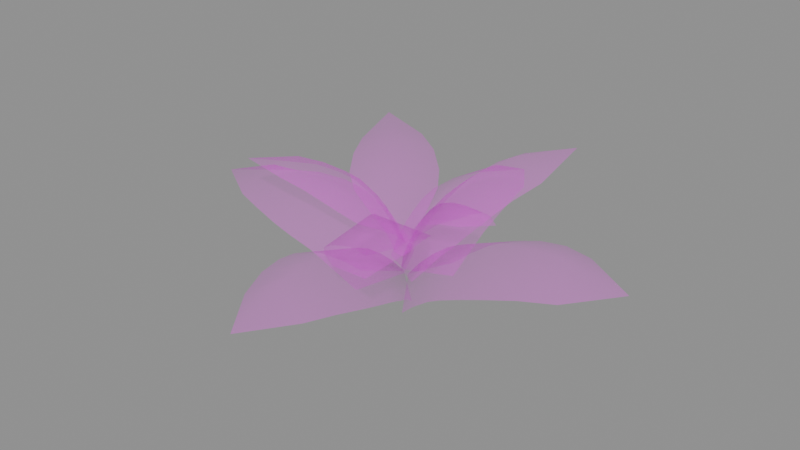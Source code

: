 # Source: fern_1.blend  (saved by Blender 5.1.30; exported with 4.5.12 LTS)
import bpy
from mathutils import Matrix  # noqa: F401  (used for matrix-valued properties, if any)

bpy.ops.wm.read_factory_settings(use_empty=True)
scene = bpy.context.scene
scene.name = 'Scene'

# ---- images (referenced by path relative to the original .blend; pixels are not part of the script)
import os
ASSET_DIR = os.environ.get("B2B_ASSET_DIR", "")  # directory of the original .blend (textures are referenced by path, not embedded)
HERE = os.path.dirname(os.path.abspath(__file__))  # packed textures are extracted next to this script under _unpacked/

def load_image(name, relpath, width, height, colorspace="sRGB"):
    """Load a texture the original file referenced (path relative to the .blend, or extracted next to this script)."""
    p = next((c for c in (os.path.join(HERE, relpath), os.path.join(ASSET_DIR, relpath)) if relpath and os.path.exists(c)), "")
    if p:
        img = bpy.data.images.load(p, check_existing=True)
        img.name = name
    else:  # same state as the original file: an image datablock whose file is absent (Cycles renders it pink)
        img = bpy.data.images.new(name, width, height)
        img.source = "FILE"
        img.filepath = "//" + (relpath or name)
    img.colorspace_settings.name = colorspace
    return img
img_leaves_png = load_image('Leaves.png', 'Leaves.png', 1024, 1024, 'sRGB')
img_leaves_png_001 = load_image('Leaves.png.001', 'Leaves.png', 1024, 1024, 'Non-Color')

# ---- materials (node trees are filled in below, after node groups)
mat_leaves = bpy.data.materials.new('Leaves')
mat_leaves.use_transparency_overlap = False
mat_leaves.show_transparent_back = False
mat_leaves.roughness = 1.0

# ---- material node trees
mat_leaves.use_nodes = True; mat_leaves.node_tree.nodes.clear()
_N = mat_leaves.node_tree.nodes; _L = mat_leaves.node_tree.links
n0 = _N.new('ShaderNodeBsdfPrincipled'); n0.name = 'Principled BSDF'; n0.location = (-200, 100)
n0.inputs[2].default_value = 1.0
n1 = _N.new('ShaderNodeOutputMaterial'); n1.name = 'Material Output'; n1.location = (200, 100)
n2 = _N.new('ShaderNodeNormalMap'); n2.name = 'Normal Map'; n2.location = (-600, -600)
n2.label = 'Normal/Map'
n2.inputs[0].default_value = 0.0
n3 = _N.new('ShaderNodeTexImage'); n3.name = 'Image Texture'; n3.location = (-600, 300)
n3.image = img_leaves_png
n4 = _N.new('ShaderNodeTexImage'); n4.name = 'Image Texture.001'; n4.location = (-600, -300)
n4.image = img_leaves_png_001
_L.new(n0.outputs[0], n1.inputs[0])
_L.new(n2.outputs[0], n0.inputs[5])
_L.new(n3.outputs[0], n0.inputs[0])
_L.new(n4.outputs[0], n0.inputs[4])
n1.is_active_output = True

# ---- meshes
me_plane_001 = bpy.data.meshes.new('Plane.001')
me_plane_001.from_pydata([(-2.625, -1.344, 2.087), (-0.1211, 0.1623, 0.7241), (-0.2892, 0.2776, 0.5346), (-1.771, -1.33, 1.919), (-1.831, -0.7999, 2.166), (-2.249, -0.6045, 1.871), (-0.04654, 0.1874, 0.5324), (-0.08064, 0.06574, 0.6768), (-0.8539, -0.1904, 1.777), (-1.38, 0.2403, 1.451), (-0.7287, -0.9637, 1.423), (-0.967, -1.088, 1.588), (-1.337, -1.224, 1.782), (-1.446, -0.5512, 2.073), (-1.093, -0.3313, 1.917), (-1.92, -0.2262, 1.774), (-1.62, 0.05981, 1.611), (-1.038, 0.3594, 1.186), (-0.5568, -0.03698, 1.477), (-0.449, -0.7182, 1.162), (-0.3858, 0.04519, 1.24), (-0.2071, 0.1267, 0.9051), (-0.7931, 0.3788, 0.9924), (-0.4556, 0.3116, 0.7309), (-0.17, -0.07116, 0.7967), (-0.3126, -0.432, 1.006), (0.02557, 4.091, 0.7418), (-0.004404, 0.375, 0.3443), (0.8492, 0.5264, -0.01967), (-0.6152, 3.215, 0.7831), (0.01894, 3.041, 1.202), (0.6174, 3.2, 0.8187), (-0.007542, 0.1141, -0.005213), (-0.7447, 0.582, -0.1534), (0.007565, 1.578, 1.178), (0.9719, 1.723, 0.8182), (-0.9469, 1.825, 0.5922), (-0.929, 2.182, 0.6975), (-0.819, 2.689, 0.7765), (0.01491, 2.489, 1.274), (0.0107, 1.952, 1.255), (0.8096, 2.62, 0.9088), (0.9255, 2.105, 0.8954), (0.9608, 1.337, 0.6408), (0.003852, 1.185, 0.9974), (-0.9085, 1.428, 0.4213), (0.001764, 0.9639, 0.8619), (-0.001445, 0.6466, 0.6128), (0.9546, 1.122, 0.5089), (0.9161, 0.8085, 0.2622), (-0.8268, 0.8757, 0.07186), (-0.8868, 1.203, 0.291), (4.626, 0.3468, 1.063), (0.4727, -0.02754, 0.3693), (0.7167, -0.8342, -0.2475), (3.56, 0.9061, 1.156), (3.434, 0.09706, 1.44), (3.736, -0.4295, 0.9039), (0.1588, 0.02698, -0.0005705), (0.5733, 0.9196, 0.01099), (1.848, -0.08361, 1.28), (2.146, -1.011, 0.6593), (1.99, 1.121, 0.8883), (2.385, 1.124, 1.017), (2.952, 1.055, 1.136), (2.823, 0.008746, 1.454), (2.246, -0.05512, 1.376), (3.122, -0.7372, 0.889), (2.571, -0.9284, 0.7815), (1.691, -1.008, 0.472), (1.415, -0.08818, 1.1), (1.54, 1.068, 0.7033), (1.162, -0.08239, 0.9637), (0.7923, -0.06034, 0.6752), (1.432, -0.9975, 0.3354), (1.057, -0.9376, 0.05874), (0.9037, 0.9919, 0.292), (1.278, 1.047, 0.5645), (0.08939, -4.396, 0.7918), (0.016, -0.266, 0.3571), (-0.6851, -0.3899, -0.05422), (0.757, -3.416, 0.7883), (0.06581, -3.231, 1.25), (-0.5878, -3.442, 0.8491), (0.02203, 0.05656, 0.002165), (0.6242, -0.4354, -0.2063), (0.02953, -1.655, 1.192), (-1.024, -1.82, 0.8034), (1.071, -1.888, 0.5366), (1.06, -2.282, 0.645), (0.9599, -2.835, 0.7552), (0.05115, -2.626, 1.304), (0.03526, -2.052, 1.264), (-0.8172, -2.813, 0.9265), (-0.9635, -2.25, 0.8867), (-1.014, -1.365, 0.6393), (0.03143, -1.223, 1.037), (1.027, -1.433, 0.3874), (0.03223, -0.9682, 0.9136), (0.02211, -0.5926, 0.6457), (-0.9858, -1.106, 0.5155), (-0.8218, -0.7296, 0.2503), (0.7741, -0.7812, 0.03406), (0.9757, -1.168, 0.2688), (-4.42, -0.2322, 0.9499), (-0.2383, -0.005416, 0.3713), (-0.4177, 0.9238, -0.07031), (-3.394, -0.8692, 0.9339), (-3.222, -0.1445, 1.377), (-3.478, 0.4985, 0.9571), (0.07861, -0.005028, -6.274e-05), (-0.3929, -0.8516, -0.1724), (-1.624, -0.0423, 1.266), (-1.85, 1.009, 0.845), (-1.836, -1.131, 0.6374), (-2.234, -1.133, 0.7602), (-2.797, -1.052, 0.8873), (-2.607, -0.1022, 1.412), (-2.025, -0.06282, 1.352), (-2.846, 0.761, 1.009), (-2.281, 0.9324, 0.9454), (-1.392, 1.013, 0.6636), (-1.189, -0.03059, 1.094), (-1.38, -1.072, 0.4696), (-0.9343, -0.02563, 0.9604), (-0.561, -0.01372, 0.6756), (-1.132, 1.014, 0.5294), (-0.7562, 0.9858, 0.2485), (-0.7327, -0.9569, 0.0862), (-1.115, -1.04, 0.3396), (2.295, 2.31, 2.441), (0.1059, -0.0631, 0.4043), (0.6297, -0.4441, 0.1998), (1.27, 2.139, 2.108), (1.54, 1.445, 2.35), (2.191, 1.314, 2.044), (0.07999, -0.09571, 0.1108), (-0.08929, 0.3933, 0.2183), (0.6479, 0.5025, 1.636), (1.528, 0.1056, 1.296), (0.2364, 1.453, 1.309), (0.4336, 1.704, 1.564), (0.8009, 1.932, 1.868), (1.187, 1.06, 2.152), (0.8708, 0.7242, 1.884), (1.966, 0.7752, 1.835), (1.746, 0.3677, 1.563), (1.243, -0.08915, 0.9511), (0.42, 0.2931, 1.295), (0.08871, 1.075, 1.004), (0.3033, 0.1793, 1.081), (0.1822, 0.03805, 0.7249), (1.083, -0.2178, 0.7866), (0.8659, -0.3788, 0.4831), (-0.05144, 0.5904, 0.5066), (0.03239, 0.861, 0.8128), (1.917, -3.167, 1.943), (-0.2035, -0.04588, 0.7263), (-0.5061, -0.4333, 0.3558), (1.874, -2.038, 1.942), (1.132, -2.292, 2.148), (0.8969, -2.818, 1.656), (-0.1738, 0.09258, 0.4082), (0.0506, 0.0534, 0.6338), (0.2273, -0.9921, 1.68), (-0.2669, -1.647, 1.158), (1.207, -0.6262, 1.437), (1.473, -0.9661, 1.658), (1.719, -1.478, 1.864), (0.7802, -1.838, 2.089), (0.4458, -1.351, 1.893), (0.369, -2.465, 1.558), (-0.03181, -2.055, 1.363), (-0.4073, -1.187, 0.913), (0.03705, -0.6267, 1.389), (0.8685, -0.3035, 1.161), (-0.05111, -0.4401, 1.214), (-0.1458, -0.211, 0.943), (-0.4622, -0.9519, 0.7721), (-0.4956, -0.6517, 0.5544), (0.3247, -0.02394, 0.782), (0.6989, -0.1439, 0.9983), (2.571, -0.6205, 2.08), (0.3781, -0.02139, 1.002), (0.3942, -0.1295, 0.9319), (2.096, -0.1226, 1.92), (1.811, -0.4389, 2.137), (1.922, -0.8076, 1.914), (0.3444, -0.00631, 0.925), (0.45, 0.04842, 0.9307), (0.8254, -0.1719, 1.657), (0.8482, -0.6136, 1.47), (1.138, 0.2087, 1.414), (1.465, 0.2016, 1.612), (1.794, 0.07453, 1.8), (1.451, -0.3473, 2.057), (1.095, -0.2522, 1.885), (1.515, -0.8206, 1.836), (1.152, -0.7739, 1.679), (0.6212, -0.4262, 1.258), (0.6053, -0.09943, 1.393), (0.8011, 0.1387, 1.238), (0.5147, -0.06875, 1.27), (0.4215, -0.03729, 1.096), (0.5288, -0.3446, 1.155), (0.4372, -0.1997, 1.014), (0.5217, 0.06967, 1.002), (0.6758, 0.1249, 1.136), (-2.589, 2.707, 1.805), (-0.1166, 0.2153, 0.4635), (-0.2796, 0.137, 0.2691), (-1.527, 2.512, 1.648), (-1.826, 1.857, 1.955), (-2.428, 1.664, 1.587), (-0.05651, 0.123, 0.2557), (-0.09707, 0.4073, 0.2175), (-0.8012, 0.8061, 1.455), (-1.531, 0.4071, 1.101), (-0.4033, 1.628, 1.052), (-0.6308, 1.964, 1.279), (-1.028, 2.282, 1.51), (-1.448, 1.454, 1.871), (-1.077, 1.072, 1.675), (-2.174, 1.105, 1.498), (-1.888, 0.6598, 1.309), (-1.007, 0.2862, 0.8209), (-0.4716, 0.5671, 1.111), (-0.2659, 1.063, 0.7301), (-0.3278, 0.4488, 0.9111), (-0.1885, 0.3181, 0.6529), (-0.6998, 0.2601, 0.6535), (-0.4465, 0.2137, 0.4534), (-0.1474, 0.5537, 0.3734), (-0.222, 0.7889, 0.5698)], [], [(4, 5, 0), (1, 2, 23, 21), (8, 9, 16, 14), (4, 3, 12, 13), (1, 7, 6), (6, 2, 1), (13, 15, 5, 4), (0, 3, 4), (7, 1, 21, 24), (17, 18, 20, 22), (15, 13, 14, 16), (13, 12, 11, 14), (14, 11, 10, 8), (8, 10, 19, 18), (9, 8, 18, 17), (21, 23, 22, 20), (24, 21, 20, 25), (18, 19, 25, 20), (30, 31, 26), (27, 28, 49, 47), (34, 35, 42, 40), (30, 29, 38, 39), (27, 33, 32), (32, 28, 27), (39, 41, 31, 30), (26, 29, 30), (33, 27, 47, 50), (43, 44, 46, 48), (41, 39, 40, 42), (39, 38, 37, 40), (40, 37, 36, 34), (34, 36, 45, 44), (35, 34, 44, 43), (47, 49, 48, 46), (50, 47, 46, 51), (44, 45, 51, 46), (56, 57, 52), (53, 54, 75, 73), (60, 61, 68, 66), (56, 55, 64, 65), (53, 59, 58), (58, 54, 53), (65, 67, 57, 56), (52, 55, 56), (59, 53, 73, 76), (69, 70, 72, 74), (67, 65, 66, 68), (65, 64, 63, 66), (66, 63, 62, 60), (60, 62, 71, 70), (61, 60, 70, 69), (73, 75, 74, 72), (76, 73, 72, 77), (70, 71, 77, 72), (82, 83, 78), (79, 80, 101, 99), (86, 87, 94, 92), (82, 81, 90, 91), (79, 85, 84), (84, 80, 79), (91, 93, 83, 82), (78, 81, 82), (85, 79, 99, 102), (95, 96, 98, 100), (93, 91, 92, 94), (91, 90, 89, 92), (92, 89, 88, 86), (86, 88, 97, 96), (87, 86, 96, 95), (99, 101, 100, 98), (102, 99, 98, 103), (96, 97, 103, 98), (108, 109, 104), (105, 106, 127, 125), (112, 113, 120, 118), (108, 107, 116, 117), (105, 111, 110), (110, 106, 105), (117, 119, 109, 108), (104, 107, 108), (111, 105, 125, 128), (121, 122, 124, 126), (119, 117, 118, 120), (117, 116, 115, 118), (118, 115, 114, 112), (112, 114, 123, 122), (113, 112, 122, 121), (125, 127, 126, 124), (128, 125, 124, 129), (122, 123, 129, 124), (134, 135, 130), (131, 132, 153, 151), (138, 139, 146, 144), (134, 133, 142, 143), (131, 137, 136), (136, 132, 131), (143, 145, 135, 134), (130, 133, 134), (137, 131, 151, 154), (147, 148, 150, 152), (145, 143, 144, 146), (143, 142, 141, 144), (144, 141, 140, 138), (138, 140, 149, 148), (139, 138, 148, 147), (151, 153, 152, 150), (154, 151, 150, 155), (148, 149, 155, 150), (160, 161, 156), (157, 158, 179, 177), (164, 165, 172, 170), (160, 159, 168, 169), (157, 163, 162), (162, 158, 157), (169, 171, 161, 160), (156, 159, 160), (163, 157, 177, 180), (173, 174, 176, 178), (171, 169, 170, 172), (169, 168, 167, 170), (170, 167, 166, 164), (164, 166, 175, 174), (165, 164, 174, 173), (177, 179, 178, 176), (180, 177, 176, 181), (174, 175, 181, 176), (186, 187, 182), (183, 184, 205, 203), (190, 191, 198, 196), (186, 185, 194, 195), (183, 189, 188), (188, 184, 183), (195, 197, 187, 186), (182, 185, 186), (189, 183, 203, 206), (199, 200, 202, 204), (197, 195, 196, 198), (195, 194, 193, 196), (196, 193, 192, 190), (190, 192, 201, 200), (191, 190, 200, 199), (203, 205, 204, 202), (206, 203, 202, 207), (200, 201, 207, 202), (212, 208, 213), (209, 229, 231, 210), (216, 222, 224, 217), (212, 221, 220, 211), (209, 214, 215), (214, 209, 210), (221, 212, 213, 223), (208, 212, 211), (215, 232, 229, 209), (225, 230, 228, 226), (223, 224, 222, 221), (221, 222, 219, 220), (222, 216, 218, 219), (216, 226, 227, 218), (217, 225, 226, 216), (229, 228, 230, 231), (232, 233, 228, 229), (226, 228, 233, 227)])
me_plane_001.polygons.foreach_set('use_smooth', [True] * 162)
_uv = me_plane_001.uv_layers.new(name='UVMap')
_uv.uv.foreach_set('vector', [0.1504, 0.4514, 0.2346, 0.4514, 0.1513, 0.5631, 0.1471, 0.05872, 0.2672, 0.05872, 0.2766, 0.1106, 0.1475, 0.1085, 0.1488, 0.2601, 0.2885, 0.2603, 0.2855, 0.3147, 0.1492, 0.3129, 0.1504, 0.4514, 0.06115, 0.4514, 0.03246, 0.3827, 0.1498, 0.3837, 0.1471, 0.05872, 0.1375, 0.05872, 0.1467, 0.00593, 0.1467, 0.00593, 0.2672, 0.05872, 0.1471, 0.05872, 0.1498, 0.3837, 0.2685, 0.3822, 0.2346, 0.4514, 0.1504, 0.4514, 0.1513, 0.5631, 0.06115, 0.4514, 0.1504, 0.4514, 0.1375, 0.05872, 0.1471, 0.05872, 0.1475, 0.1085, 0.09241, 0.1088, 0.285, 0.1985, 0.1483, 0.1977, 0.148, 0.1625, 0.283, 0.1641, 0.2685, 0.3822, 0.1498, 0.3837, 0.1492, 0.3129, 0.2855, 0.3147, 0.1498, 0.3837, 0.03246, 0.3827, 0.01699, 0.3126, 0.1492, 0.3129, 0.1492, 0.3129, 0.01699, 0.3126, 0.01447, 0.2605, 0.1488, 0.2601, 0.1488, 0.2601, 0.01447, 0.2605, 0.01987, 0.1981, 0.1483, 0.1977, 0.2885, 0.2603, 0.1488, 0.2601, 0.1483, 0.1977, 0.285, 0.1985, 0.1475, 0.1085, 0.2766, 0.1106, 0.283, 0.1641, 0.148, 0.1625, 0.09241, 0.1088, 0.1475, 0.1085, 0.148, 0.1625, 0.04098, 0.1627, 0.1483, 0.1977, 0.01987, 0.1981, 0.04098, 0.1627, 0.148, 0.1625, 0.1504, 0.4514, 0.2346, 0.4514, 0.1513, 0.5631, 0.1471, 0.05872, 0.2672, 0.05872, 0.2766, 0.1106, 0.1475, 0.1085, 0.1488, 0.2601, 0.2885, 0.2603, 0.2855, 0.3147, 0.1492, 0.3129, 0.1504, 0.4514, 0.06115, 0.4514, 0.03246, 0.3827, 0.1498, 0.3837, 0.1471, 0.05872, 0.04292, 0.05872, 0.1467, 0.00593, 0.1467, 0.00593, 0.2672, 0.05872, 0.1471, 0.05872, 0.1498, 0.3837, 0.2685, 0.3822, 0.2346, 0.4514, 0.1504, 0.4514, 0.1513, 0.5631, 0.06115, 0.4514, 0.1504, 0.4514, 0.04292, 0.05872, 0.1471, 0.05872, 0.1475, 0.1085, 0.03136, 0.1091, 0.285, 0.1985, 0.1483, 0.1977, 0.148, 0.1625, 0.283, 0.1641, 0.2685, 0.3822, 0.1498, 0.3837, 0.1492, 0.3129, 0.2855, 0.3147, 0.1498, 0.3837, 0.03246, 0.3827, 0.01699, 0.3126, 0.1492, 0.3129, 0.1492, 0.3129, 0.01699, 0.3126, 0.01447, 0.2605, 0.1488, 0.2601, 0.1488, 0.2601, 0.01447, 0.2605, 0.01987, 0.1981, 0.1483, 0.1977, 0.2885, 0.2603, 0.1488, 0.2601, 0.1483, 0.1977, 0.285, 0.1985, 0.1475, 0.1085, 0.2766, 0.1106, 0.283, 0.1641, 0.148, 0.1625, 0.03136, 0.1091, 0.1475, 0.1085, 0.148, 0.1625, 0.02292, 0.1628, 0.1483, 0.1977, 0.01987, 0.1981, 0.02292, 0.1628, 0.148, 0.1625, 0.1504, 0.4514, 0.2346, 0.4514, 0.1513, 0.5631, 0.1471, 0.05872, 0.2672, 0.05872, 0.2766, 0.1106, 0.1475, 0.1085, 0.1488, 0.2601, 0.2885, 0.2603, 0.2855, 0.3147, 0.1492, 0.3129, 0.1504, 0.4514, 0.06115, 0.4514, 0.03246, 0.3827, 0.1498, 0.3837, 0.1471, 0.05872, 0.04292, 0.05872, 0.1467, 0.00593, 0.1467, 0.00593, 0.2672, 0.05872, 0.1471, 0.05872, 0.1498, 0.3837, 0.2685, 0.3822, 0.2346, 0.4514, 0.1504, 0.4514, 0.1513, 0.5631, 0.06115, 0.4514, 0.1504, 0.4514, 0.04292, 0.05872, 0.1471, 0.05872, 0.1475, 0.1085, 0.03136, 0.1091, 0.285, 0.1985, 0.1483, 0.1977, 0.148, 0.1625, 0.283, 0.1641, 0.2685, 0.3822, 0.1498, 0.3837, 0.1492, 0.3129, 0.2855, 0.3147, 0.1498, 0.3837, 0.03246, 0.3827, 0.01699, 0.3126, 0.1492, 0.3129, 0.1492, 0.3129, 0.01699, 0.3126, 0.01447, 0.2605, 0.1488, 0.2601, 0.1488, 0.2601, 0.01447, 0.2605, 0.01987, 0.1981, 0.1483, 0.1977, 0.2885, 0.2603, 0.1488, 0.2601, 0.1483, 0.1977, 0.285, 0.1985, 0.1475, 0.1085, 0.2766, 0.1106, 0.283, 0.1641, 0.148, 0.1625, 0.03136, 0.1091, 0.1475, 0.1085, 0.148, 0.1625, 0.02292, 0.1628, 0.1483, 0.1977, 0.01987, 0.1981, 0.02292, 0.1628, 0.148, 0.1625, 0.1504, 0.4514, 0.2346, 0.4514, 0.1513, 0.5631, 0.1471, 0.05872, 0.2672, 0.05872, 0.2766, 0.1106, 0.1475, 0.1085, 0.1488, 0.2601, 0.2885, 0.2603, 0.2855, 0.3147, 0.1492, 0.3129, 0.1504, 0.4514, 0.06115, 0.4514, 0.03246, 0.3827, 0.1498, 0.3837, 0.1471, 0.05872, 0.04292, 0.05872, 0.1467, 0.00593, 0.1467, 0.00593, 0.2672, 0.05872, 0.1471, 0.05872, 0.1498, 0.3837, 0.2685, 0.3822, 0.2346, 0.4514, 0.1504, 0.4514, 0.1513, 0.5631, 0.06115, 0.4514, 0.1504, 0.4514, 0.04292, 0.05872, 0.1471, 0.05872, 0.1475, 0.1085, 0.03136, 0.1091, 0.285, 0.1985, 0.1483, 0.1977, 0.148, 0.1625, 0.283, 0.1641, 0.2685, 0.3822, 0.1498, 0.3837, 0.1492, 0.3129, 0.2855, 0.3147, 0.1498, 0.3837, 0.03246, 0.3827, 0.01699, 0.3126, 0.1492, 0.3129, 0.1492, 0.3129, 0.01699, 0.3126, 0.01447, 0.2605, 0.1488, 0.2601, 0.1488, 0.2601, 0.01447, 0.2605, 0.01987, 0.1981, 0.1483, 0.1977, 0.2885, 0.2603, 0.1488, 0.2601, 0.1483, 0.1977, 0.285, 0.1985, 0.1475, 0.1085, 0.2766, 0.1106, 0.283, 0.1641, 0.148, 0.1625, 0.03136, 0.1091, 0.1475, 0.1085, 0.148, 0.1625, 0.02292, 0.1628, 0.1483, 0.1977, 0.01987, 0.1981, 0.02292, 0.1628, 0.148, 0.1625, 0.1504, 0.4514, 0.2346, 0.4514, 0.1513, 0.5631, 0.1471, 0.05872, 0.2672, 0.05872, 0.2766, 0.1106, 0.1475, 0.1085, 0.1488, 0.2601, 0.2885, 0.2603, 0.2855, 0.3147, 0.1492, 0.3129, 0.1504, 0.4514, 0.06115, 0.4514, 0.03246, 0.3827, 0.1498, 0.3837, 0.1471, 0.05872, 0.04292, 0.05872, 0.1467, 0.00593, 0.1467, 0.00593, 0.2672, 0.05872, 0.1471, 0.05872, 0.1498, 0.3837, 0.2685, 0.3822, 0.2346, 0.4514, 0.1504, 0.4514, 0.1513, 0.5631, 0.06115, 0.4514, 0.1504, 0.4514, 0.04292, 0.05872, 0.1471, 0.05872, 0.1475, 0.1085, 0.03136, 0.1091, 0.285, 0.1985, 0.1483, 0.1977, 0.148, 0.1625, 0.283, 0.1641, 0.2685, 0.3822, 0.1498, 0.3837, 0.1492, 0.3129, 0.2855, 0.3147, 0.1498, 0.3837, 0.03246, 0.3827, 0.01699, 0.3126, 0.1492, 0.3129, 0.1492, 0.3129, 0.01699, 0.3126, 0.01447, 0.2605, 0.1488, 0.2601, 0.1488, 0.2601, 0.01447, 0.2605, 0.01987, 0.1981, 0.1483, 0.1977, 0.2885, 0.2603, 0.1488, 0.2601, 0.1483, 0.1977, 0.285, 0.1985, 0.1475, 0.1085, 0.2766, 0.1106, 0.283, 0.1641, 0.148, 0.1625, 0.03136, 0.1091, 0.1475, 0.1085, 0.148, 0.1625, 0.02292, 0.1628, 0.1483, 0.1977, 0.01987, 0.1981, 0.02292, 0.1628, 0.148, 0.1625, 0.1504, 0.4514, 0.2346, 0.4514, 0.1513, 0.5631, 0.1471, 0.05872, 0.2544, 0.05872, 0.2766, 0.1106, 0.1475, 0.1085, 0.1488, 0.2601, 0.2885, 0.2603, 0.2855, 0.3147, 0.1492, 0.3129, 0.1504, 0.4514, 0.06115, 0.4514, 0.03246, 0.3827, 0.1498, 0.3837, 0.1471, 0.05872, 0.0638, 0.05872, 0.1467, 0.00593, 0.1467, 0.00593, 0.2544, 0.05872, 0.1471, 0.05872, 0.1498, 0.3837, 0.2685, 0.3822, 0.2346, 0.4514, 0.1504, 0.4514, 0.1513, 0.5631, 0.06115, 0.4514, 0.1504, 0.4514, 0.0638, 0.05872, 0.1471, 0.05872, 0.1475, 0.1085, 0.04686, 0.109, 0.285, 0.1985, 0.1483, 0.1977, 0.148, 0.1625, 0.283, 0.1641, 0.2685, 0.3822, 0.1498, 0.3837, 0.1492, 0.3129, 0.2855, 0.3147, 0.1498, 0.3837, 0.03246, 0.3827, 0.01699, 0.3126, 0.1492, 0.3129, 0.1492, 0.3129, 0.01699, 0.3126, 0.01447, 0.2605, 0.1488, 0.2601, 0.1488, 0.2601, 0.01447, 0.2605, 0.01987, 0.1981, 0.1483, 0.1977, 0.2885, 0.2603, 0.1488, 0.2601, 0.1483, 0.1977, 0.285, 0.1985, 0.1475, 0.1085, 0.2766, 0.1106, 0.283, 0.1641, 0.148, 0.1625, 0.04686, 0.109, 0.1475, 0.1085, 0.148, 0.1625, 0.02292, 0.1628, 0.1483, 0.1977, 0.01987, 0.1981, 0.02292, 0.1628, 0.148, 0.1625, 0.1504, 0.4514, 0.2346, 0.4514, 0.1513, 0.5631, 0.1471, 0.05872, 0.2672, 0.05872, 0.2766, 0.1106, 0.1475, 0.1085, 0.1488, 0.2601, 0.2885, 0.2603, 0.2855, 0.3147, 0.1492, 0.3129, 0.1504, 0.4514, 0.06115, 0.4514, 0.03246, 0.3827, 0.1498, 0.3837, 0.1471, 0.05872, 0.09259, 0.05872, 0.1468, 0.02321, 0.1468, 0.02321, 0.2672, 0.05872, 0.1471, 0.05872, 0.1498, 0.3837, 0.2685, 0.3822, 0.2346, 0.4514, 0.1504, 0.4514, 0.1513, 0.5631, 0.06115, 0.4514, 0.1504, 0.4514, 0.09259, 0.05872, 0.1471, 0.05872, 0.1475, 0.1085, 0.0525, 0.109, 0.285, 0.1985, 0.1483, 0.1977, 0.148, 0.1625, 0.283, 0.1641, 0.2685, 0.3822, 0.1498, 0.3837, 0.1492, 0.3129, 0.2855, 0.3147, 0.1498, 0.3837, 0.03246, 0.3827, 0.01699, 0.3126, 0.1492, 0.3129, 0.1492, 0.3129, 0.01699, 0.3126, 0.01447, 0.2605, 0.1488, 0.2601, 0.1488, 0.2601, 0.01447, 0.2605, 0.01987, 0.1981, 0.1483, 0.1977, 0.2885, 0.2603, 0.1488, 0.2601, 0.1483, 0.1977, 0.285, 0.1985, 0.1475, 0.1085, 0.2766, 0.1106, 0.283, 0.1641, 0.148, 0.1625, 0.0525, 0.109, 0.1475, 0.1085, 0.148, 0.1625, 0.02292, 0.1628, 0.1483, 0.1977, 0.01987, 0.1981, 0.02292, 0.1628, 0.148, 0.1625, 0.1504, 0.4514, 0.2346, 0.4514, 0.1513, 0.5631, 0.1471, 0.05872, 0.2672, 0.05872, 0.2766, 0.1106, 0.1475, 0.1085, 0.1488, 0.2601, 0.2885, 0.2603, 0.2855, 0.3147, 0.1492, 0.3129, 0.1504, 0.4514, 0.06115, 0.4514, 0.03246, 0.3827, 0.1498, 0.3837, 0.1471, 0.05872, 0.05479, 0.05872, 0.1467, 0.00593, 0.1467, 0.00593, 0.2672, 0.05872, 0.1471, 0.05872, 0.1498, 0.3837, 0.2685, 0.3822, 0.2346, 0.4514, 0.1504, 0.4514, 0.1513, 0.5631, 0.06115, 0.4514, 0.1504, 0.4514, 0.05479, 0.05872, 0.1471, 0.05872, 0.1475, 0.1085, 0.0446, 0.109, 0.285, 0.1985, 0.1483, 0.1977, 0.148, 0.1625, 0.283, 0.1641, 0.2685, 0.3822, 0.1498, 0.3837, 0.1492, 0.3129, 0.2855, 0.3147, 0.1498, 0.3837, 0.03246, 0.3827, 0.01699, 0.3126, 0.1492, 0.3129, 0.1492, 0.3129, 0.01699, 0.3126, 0.01447, 0.2605, 0.1488, 0.2601, 0.1488, 0.2601, 0.01447, 0.2605, 0.0345, 0.198, 0.1483, 0.1977, 0.2885, 0.2603, 0.1488, 0.2601, 0.1483, 0.1977, 0.285, 0.1985, 0.1475, 0.1085, 0.2766, 0.1106, 0.283, 0.1641, 0.148, 0.1625, 0.0446, 0.109, 0.1475, 0.1085, 0.148, 0.1625, 0.03717, 0.1627, 0.1483, 0.1977, 0.0345, 0.198, 0.03717, 0.1627, 0.148, 0.1625, 0.1504, 0.4514, 0.1513, 0.5631, 0.2346, 0.4514, 0.1471, 0.05872, 0.1475, 0.1085, 0.2766, 0.1106, 0.2416, 0.04748, 0.1488, 0.2601, 0.1492, 0.3129, 0.2855, 0.3147, 0.2885, 0.2603, 0.1504, 0.4514, 0.1498, 0.3837, 0.03246, 0.3827, 0.06115, 0.4514, 0.1471, 0.05872, 0.1467, 0.00593, 0.04292, 0.05872, 0.1467, 0.00593, 0.1471, 0.05872, 0.2416, 0.04748, 0.1498, 0.3837, 0.1504, 0.4514, 0.2346, 0.4514, 0.2685, 0.3822, 0.1513, 0.5631, 0.1504, 0.4514, 0.06115, 0.4514, 0.04292, 0.05872, 0.03136, 0.1091, 0.1475, 0.1085, 0.1471, 0.05872, 0.285, 0.1985, 0.283, 0.1641, 0.148, 0.1625, 0.1483, 0.1977, 0.2685, 0.3822, 0.2855, 0.3147, 0.1492, 0.3129, 0.1498, 0.3837, 0.1498, 0.3837, 0.1492, 0.3129, 0.01699, 0.3126, 0.03246, 0.3827, 0.1492, 0.3129, 0.1488, 0.2601, 0.01447, 0.2605, 0.01699, 0.3126, 0.1488, 0.2601, 0.1483, 0.1977, 0.01987, 0.1981, 0.01447, 0.2605, 0.2885, 0.2603, 0.285, 0.1985, 0.1483, 0.1977, 0.1488, 0.2601, 0.1475, 0.1085, 0.148, 0.1625, 0.283, 0.1641, 0.2766, 0.1106, 0.03136, 0.1091, 0.02292, 0.1628, 0.148, 0.1625, 0.1475, 0.1085, 0.1483, 0.1977, 0.148, 0.1625, 0.02292, 0.1628, 0.01987, 0.1981])
_ca = me_plane_001.color_attributes.new('Attribute', 'BYTE_COLOR', 'CORNER')
_ca.data.foreach_set('color', [0.4564, 0.4564, 0.4564, 1.0, 0.4508, 0.4508, 0.4508, 1.0, 0.521, 0.521, 0.521, 1.0, 0.004391, 0.004391, 0.004391, 1.0, 0.004777, 0.004777, 0.004777, 1.0, 0.01096, 0.01096, 0.01096, 1.0, 0.01033, 0.01033, 0.01033, 1.0, 0.1248, 0.1248, 0.1248, 1.0, 0.1274, 0.1274, 0.1274, 1.0, 0.2307, 0.2307, 0.2307, 1.0, 0.227, 0.227, 0.227, 1.0, 0.4564, 0.4564, 0.4564, 1.0, 0.4508, 0.4508, 0.4508, 1.0, 0.3467, 0.3467, 0.3467, 1.0, 0.3467, 0.3467, 0.3467, 1.0, 0.004391, 0.004391, 0.004391, 1.0, 0.005182, 0.005182, 0.005182, 1.0, 0.003677, 0.003677, 0.003677, 1.0, 0.003677, 0.003677, 0.003677, 1.0, 0.004777, 0.004777, 0.004777, 1.0, 0.004391, 0.004391, 0.004391, 1.0, 0.3467, 0.3467, 0.3467, 1.0, 0.3467, 0.3467, 0.3467, 1.0, 0.4508, 0.4508, 0.4508, 1.0, 0.4564, 0.4564, 0.4564, 1.0, 0.521, 0.521, 0.521, 1.0, 0.4508, 0.4508, 0.4508, 1.0, 0.4564, 0.4564, 0.4564, 1.0, 0.005182, 0.005182, 0.005182, 1.0, 0.004391, 0.004391, 0.004391, 1.0, 0.01033, 0.01033, 0.01033, 1.0, 0.01033, 0.01033, 0.01033, 1.0, 0.0648, 0.0648, 0.0648, 1.0, 0.06125, 0.06125, 0.06125, 1.0, 0.02732, 0.02732, 0.02732, 1.0, 0.03071, 0.03071, 0.03071, 1.0, 0.3467, 0.3467, 0.3467, 1.0, 0.3467, 0.3467, 0.3467, 1.0, 0.227, 0.227, 0.227, 1.0, 0.2307, 0.2307, 0.2307, 1.0, 0.3467, 0.3467, 0.3467, 1.0, 0.3467, 0.3467, 0.3467, 1.0, 0.2232, 0.2232, 0.2232, 1.0, 0.227, 0.227, 0.227, 1.0, 0.227, 0.227, 0.227, 1.0, 0.2232, 0.2232, 0.2232, 1.0, 0.1248, 0.1248, 0.1248, 1.0, 0.1248, 0.1248, 0.1248, 1.0, 0.1248, 0.1248, 0.1248, 1.0, 0.1248, 0.1248, 0.1248, 1.0, 0.06125, 0.06125, 0.06125, 1.0, 0.06125, 0.06125, 0.06125, 1.0, 0.1274, 0.1274, 0.1274, 1.0, 0.1248, 0.1248, 0.1248, 1.0, 0.06125, 0.06125, 0.06125, 1.0, 0.0648, 0.0648, 0.0648, 1.0, 0.01033, 0.01033, 0.01033, 1.0, 0.01096, 0.01096, 0.01096, 1.0, 0.03071, 0.03071, 0.03071, 1.0, 0.02732, 0.02732, 0.02732, 1.0, 0.01033, 0.01033, 0.01033, 1.0, 0.01033, 0.01033, 0.01033, 1.0, 0.02732, 0.02732, 0.02732, 1.0, 0.02843, 0.02843, 0.02843, 1.0, 0.06125, 0.06125, 0.06125, 1.0, 0.06125, 0.06125, 0.06125, 1.0, 0.02843, 0.02843, 0.02843, 1.0, 0.02732, 0.02732, 0.02732, 1.0, 0.5089, 0.5089, 0.5089, 1.0, 0.5149, 0.5149, 0.5149, 1.0, 0.5906, 0.5906, 0.5906, 1.0, 0.003677, 0.003677, 0.003677, 1.0, 0.003347, 0.003347, 0.003347, 1.0, 0.008023, 0.008023, 0.008023, 1.0, 0.009134, 0.009134, 0.009134, 1.0, 0.1248, 0.1248, 0.1248, 1.0, 0.1195, 0.1195, 0.1195, 1.0, 0.2423, 0.2423, 0.2423, 1.0, 0.2542, 0.2542, 0.2542, 1.0, 0.5089, 0.5089, 0.5089, 1.0, 0.5029, 0.5029, 0.5029, 1.0, 0.3916, 0.3916, 0.3916, 1.0, 0.3916, 0.3916, 0.3916, 1.0, 0.003677, 0.003677, 0.003677, 1.0, 0.004025, 0.004025, 0.004025, 1.0, 0.002732, 0.002732, 0.002732, 1.0, 0.002732, 0.002732, 0.002732, 1.0, 0.003347, 0.003347, 0.003347, 1.0, 0.003677, 0.003677, 0.003677, 1.0, 0.3916, 0.3916, 0.3916, 1.0, 0.3916, 0.3916, 0.3916, 1.0, 0.5149, 0.5149, 0.5149, 1.0, 0.5089, 0.5089, 0.5089, 1.0, 0.5906, 0.5906, 0.5906, 1.0, 0.5029, 0.5029, 0.5029, 1.0, 0.5089, 0.5089, 0.5089, 1.0, 0.004025, 0.004025, 0.004025, 1.0, 0.003677, 0.003677, 0.003677, 1.0, 0.009134, 0.009134, 0.009134, 1.0, 0.009721, 0.009721, 0.009721, 1.0, 0.05286, 0.05286, 0.05286, 1.0, 0.05781, 0.05781, 0.05781, 1.0, 0.02416, 0.02416, 0.02416, 1.0, 0.02416, 0.02416, 0.02416, 1.0, 0.3916, 0.3916, 0.3916, 1.0, 0.3916, 0.3916, 0.3916, 1.0, 0.2542, 0.2542, 0.2542, 1.0, 0.2423, 0.2423, 0.2423, 1.0, 0.3916, 0.3916, 0.3916, 1.0, 0.3916, 0.3916, 0.3916, 1.0, 0.2542, 0.2542, 0.2542, 1.0, 0.2542, 0.2542, 0.2542, 1.0, 0.2542, 0.2542, 0.2542, 1.0, 0.2542, 0.2542, 0.2542, 1.0, 0.1384, 0.1384, 0.1384, 1.0, 0.1248, 0.1248, 0.1248, 1.0, 0.1248, 0.1248, 0.1248, 1.0, 0.1384, 0.1384, 0.1384, 1.0, 0.06125, 0.06125, 0.06125, 1.0, 0.05781, 0.05781, 0.05781, 1.0, 0.1195, 0.1195, 0.1195, 1.0, 0.1248, 0.1248, 0.1248, 1.0, 0.05781, 0.05781, 0.05781, 1.0, 0.05286, 0.05286, 0.05286, 1.0, 0.009134, 0.009134, 0.009134, 1.0, 0.008023, 0.008023, 0.008023, 1.0, 0.02416, 0.02416, 0.02416, 1.0, 0.02416, 0.02416, 0.02416, 1.0, 0.009721, 0.009721, 0.009721, 1.0, 0.009134, 0.009134, 0.009134, 1.0, 0.02416, 0.02416, 0.02416, 1.0, 0.02624, 0.02624, 0.02624, 1.0, 0.05781, 0.05781, 0.05781, 1.0, 0.06125, 0.06125, 0.06125, 1.0, 0.02624, 0.02624, 0.02624, 1.0, 0.02416, 0.02416, 0.02416, 1.0, 0.8714, 0.8714, 0.8714, 1.0, 0.8796, 0.8796, 0.8796, 1.0, 0.9647, 0.9647, 0.9647, 1.0, 0.0137, 0.0137, 0.0137, 1.0, 0.01161, 0.01161, 0.01161, 1.0, 0.0356, 0.0356, 0.0356, 1.0, 0.04092, 0.04092, 0.04092, 1.0, 0.3864, 0.3864, 0.3864, 1.0, 0.3864, 0.3864, 0.3864, 1.0, 0.5647, 0.5647, 0.5647, 1.0, 0.5647, 0.5647, 0.5647, 1.0, 0.8714, 0.8714, 0.8714, 1.0, 0.8879, 0.8879, 0.8879, 1.0, 0.7529, 0.7529, 0.7529, 1.0, 0.7305, 0.7305, 0.7305, 1.0, 0.0137, 0.0137, 0.0137, 1.0, 0.0185, 0.0185, 0.0185, 1.0, 0.009721, 0.009721, 0.009721, 1.0, 0.009721, 0.009721, 0.009721, 1.0, 0.01161, 0.01161, 0.01161, 1.0, 0.0137, 0.0137, 0.0137, 1.0, 0.7305, 0.7305, 0.7305, 1.0, 0.7379, 0.7379, 0.7379, 1.0, 0.8796, 0.8796, 0.8796, 1.0, 0.8714, 0.8714, 0.8714, 1.0, 0.9647, 0.9647, 0.9647, 1.0, 0.8879, 0.8879, 0.8879, 1.0, 0.8714, 0.8714, 0.8714, 1.0, 0.0185, 0.0185, 0.0185, 1.0, 0.0137, 0.0137, 0.0137, 1.0, 0.04092, 0.04092, 0.04092, 1.0, 0.04667, 0.04667, 0.04667, 1.0, 0.2195, 0.2195, 0.2195, 1.0, 0.227, 0.227, 0.227, 1.0, 0.1095, 0.1095, 0.1095, 1.0, 0.107, 0.107, 0.107, 1.0, 0.7379, 0.7379, 0.7379, 1.0, 0.7305, 0.7305, 0.7305, 1.0, 0.5647, 0.5647, 0.5647, 1.0, 0.5647, 0.5647, 0.5647, 1.0, 0.7305, 0.7305, 0.7305, 1.0, 0.7529, 0.7529, 0.7529, 1.0, 0.5711, 0.5711, 0.5711, 1.0, 0.5647, 0.5647, 0.5647, 1.0, 0.5647, 0.5647, 0.5647, 1.0, 0.5711, 0.5711, 0.5711, 1.0, 0.3864, 0.3864, 0.3864, 1.0, 0.3864, 0.3864, 0.3864, 1.0, 0.3864, 0.3864, 0.3864, 1.0, 0.3864, 0.3864, 0.3864, 1.0, 0.227, 0.227, 0.227, 1.0, 0.227, 0.227, 0.227, 1.0, 0.3864, 0.3864, 0.3864, 1.0, 0.3864, 0.3864, 0.3864, 1.0, 0.227, 0.227, 0.227, 1.0, 0.2195, 0.2195, 0.2195, 1.0, 0.04092, 0.04092, 0.04092, 1.0, 0.0356, 0.0356, 0.0356, 1.0, 0.107, 0.107, 0.107, 1.0, 0.1095, 0.1095, 0.1095, 1.0, 0.04667, 0.04667, 0.04667, 1.0, 0.04092, 0.04092, 0.04092, 1.0, 0.1095, 0.1095, 0.1095, 1.0, 0.1144, 0.1144, 0.1144, 1.0, 0.227, 0.227, 0.227, 1.0, 0.227, 0.227, 0.227, 1.0, 0.1144, 0.1144, 0.1144, 1.0, 0.1095, 0.1095, 0.1095, 1.0, 0.7011, 0.7011, 0.7011, 1.0, 0.7011, 0.7011, 0.7011, 1.0, 0.8469, 0.8469, 0.8469, 1.0, 0.02029, 0.02029, 0.02029, 1.0, 0.02029, 0.02029, 0.02029, 1.0, 0.04374, 0.04374, 0.04374, 1.0, 0.04667, 0.04667, 0.04667, 1.0, 0.2961, 0.2961, 0.2961, 1.0, 0.2918, 0.2918, 0.2918, 1.0, 0.4342, 0.4342, 0.4342, 1.0, 0.4342, 0.4342, 0.4342, 1.0, 0.7011, 0.7011, 0.7011, 1.0, 0.6939, 0.6939, 0.6939, 1.0, 0.5776, 0.5776, 0.5776, 1.0, 0.5711, 0.5711, 0.5711, 1.0, 0.02029, 0.02029, 0.02029, 1.0, 0.02122, 0.02122, 0.02122, 1.0, 0.01444, 0.01444, 0.01444, 1.0, 0.01444, 0.01444, 0.01444, 1.0, 0.02029, 0.02029, 0.02029, 1.0, 0.02029, 0.02029, 0.02029, 1.0, 0.5711, 0.5711, 0.5711, 1.0, 0.5711, 0.5711, 0.5711, 1.0, 0.7011, 0.7011, 0.7011, 1.0, 0.7011, 0.7011, 0.7011, 1.0, 0.8469, 0.8469, 0.8469, 1.0, 0.6939, 0.6939, 0.6939, 1.0, 0.7011, 0.7011, 0.7011, 1.0, 0.02122, 0.02122, 0.02122, 1.0, 0.02029, 0.02029, 0.02029, 1.0, 0.04667, 0.04667, 0.04667, 1.0, 0.04817, 0.04817, 0.04817, 1.0, 0.1779, 0.1779, 0.1779, 1.0, 0.1812, 0.1812, 0.1812, 1.0, 0.0999, 0.0999, 0.0999, 1.0, 0.0999, 0.0999, 0.0999, 1.0, 0.5711, 0.5711, 0.5711, 1.0, 0.5711, 0.5711, 0.5711, 1.0, 0.4342, 0.4342, 0.4342, 1.0, 0.4342, 0.4342, 0.4342, 1.0, 0.5711, 0.5711, 0.5711, 1.0, 0.5776, 0.5776, 0.5776, 1.0, 0.4342, 0.4342, 0.4342, 1.0, 0.4342, 0.4342, 0.4342, 1.0, 0.4342, 0.4342, 0.4342, 1.0, 0.4342, 0.4342, 0.4342, 1.0, 0.2961, 0.2961, 0.2961, 1.0, 0.2961, 0.2961, 0.2961, 1.0, 0.2961, 0.2961, 0.2961, 1.0, 0.2961, 0.2961, 0.2961, 1.0, 0.1845, 0.1845, 0.1845, 1.0, 0.1812, 0.1812, 0.1812, 1.0, 0.2918, 0.2918, 0.2918, 1.0, 0.2961, 0.2961, 0.2961, 1.0, 0.1812, 0.1812, 0.1812, 1.0, 0.1779, 0.1779, 0.1779, 1.0, 0.04667, 0.04667, 0.04667, 1.0, 0.04374, 0.04374, 0.04374, 1.0, 0.0999, 0.0999, 0.0999, 1.0, 0.0999, 0.0999, 0.0999, 1.0, 0.04817, 0.04817, 0.04817, 1.0, 0.04667, 0.04667, 0.04667, 1.0, 0.0999, 0.0999, 0.0999, 1.0, 0.1022, 0.1022, 0.1022, 1.0, 0.1812, 0.1812, 0.1812, 1.0, 0.1845, 0.1845, 0.1845, 1.0, 0.1022, 0.1022, 0.1022, 1.0, 0.0999, 0.0999, 0.0999, 1.0, 0.7011, 0.7011, 0.7011, 1.0, 0.6939, 0.6939, 0.6939, 1.0, 0.807, 0.807, 0.807, 1.0, 0.008568, 0.008568, 0.008568, 1.0, 0.009721, 0.009721, 0.009721, 1.0, 0.02217, 0.02217, 0.02217, 1.0, 0.02122, 0.02122, 0.02122, 1.0, 0.2232, 0.2232, 0.2232, 1.0, 0.2307, 0.2307, 0.2307, 1.0, 0.3813, 0.3813, 0.3813, 1.0, 0.3763, 0.3763, 0.3763, 1.0, 0.7011, 0.7011, 0.7011, 1.0, 0.7084, 0.7084, 0.7084, 1.0, 0.5583, 0.5583, 0.5583, 1.0, 0.5457, 0.5457, 0.5457, 1.0, 0.008568, 0.008568, 0.008568, 1.0, 0.008568, 0.008568, 0.008568, 1.0, 0.006512, 0.006512, 0.006512, 1.0, 0.006512, 0.006512, 0.006512, 1.0, 0.009721, 0.009721, 0.009721, 1.0, 0.008568, 0.008568, 0.008568, 1.0, 0.5457, 0.5457, 0.5457, 1.0, 0.5457, 0.5457, 0.5457, 1.0, 0.6939, 0.6939, 0.6939, 1.0, 0.7011, 0.7011, 0.7011, 1.0, 0.807, 0.807, 0.807, 1.0, 0.7084, 0.7084, 0.7084, 1.0, 0.7011, 0.7011, 0.7011, 1.0, 0.008568, 0.008568, 0.008568, 1.0, 0.008568, 0.008568, 0.008568, 1.0, 0.02122, 0.02122, 0.02122, 1.0, 0.01938, 0.01938, 0.01938, 1.0, 0.1221, 0.1221, 0.1221, 1.0, 0.117, 0.117, 0.117, 1.0, 0.05448, 0.05448, 0.05448, 1.0, 0.05781, 0.05781, 0.05781, 1.0, 0.5457, 0.5457, 0.5457, 1.0, 0.5457, 0.5457, 0.5457, 1.0, 0.3763, 0.3763, 0.3763, 1.0, 0.3813, 0.3813, 0.3813, 1.0, 0.5457, 0.5457, 0.5457, 1.0, 0.5583, 0.5583, 0.5583, 1.0, 0.3712, 0.3712, 0.3712, 1.0, 0.3763, 0.3763, 0.3763, 1.0, 0.3763, 0.3763, 0.3763, 1.0, 0.3712, 0.3712, 0.3712, 1.0, 0.2159, 0.2159, 0.2159, 1.0, 0.2232, 0.2232, 0.2232, 1.0, 0.2232, 0.2232, 0.2232, 1.0, 0.2159, 0.2159, 0.2159, 1.0, 0.1095, 0.1095, 0.1095, 1.0, 0.117, 0.117, 0.117, 1.0, 0.2307, 0.2307, 0.2307, 1.0, 0.2232, 0.2232, 0.2232, 1.0, 0.117, 0.117, 0.117, 1.0, 0.1221, 0.1221, 0.1221, 1.0, 0.02122, 0.02122, 0.02122, 1.0, 0.02217, 0.02217, 0.02217, 1.0, 0.05781, 0.05781, 0.05781, 1.0, 0.05448, 0.05448, 0.05448, 1.0, 0.01938, 0.01938, 0.01938, 1.0, 0.02122, 0.02122, 0.02122, 1.0, 0.05448, 0.05448, 0.05448, 1.0, 0.05127, 0.05127, 0.05127, 1.0, 0.117, 0.117, 0.117, 1.0, 0.1095, 0.1095, 0.1095, 1.0, 0.05127, 0.05127, 0.05127, 1.0, 0.05448, 0.05448, 0.05448, 1.0, 0.6514, 0.6514, 0.6514, 1.0, 0.6654, 0.6654, 0.6654, 1.0, 0.7913, 0.7913, 0.7913, 1.0, 0.002428, 0.002428, 0.002428, 1.0, 0.002125, 0.002125, 0.002125, 1.0, 0.005605, 0.005605, 0.005605, 1.0, 0.006512, 0.006512, 0.006512, 1.0, 0.1274, 0.1274, 0.1274, 1.0, 0.1301, 0.1301, 0.1301, 1.0, 0.2747, 0.2747, 0.2747, 1.0, 0.2747, 0.2747, 0.2747, 1.0, 0.6514, 0.6514, 0.6514, 1.0, 0.624, 0.624, 0.624, 1.0, 0.4564, 0.4564, 0.4564, 1.0, 0.4621, 0.4621, 0.4621, 1.0, 0.002428, 0.002428, 0.002428, 1.0, 0.003035, 0.003035, 0.003035, 1.0, 0.001821, 0.001821, 0.001821, 1.0, 0.001821, 0.001821, 0.001821, 1.0, 0.002125, 0.002125, 0.002125, 1.0, 0.002428, 0.002428, 0.002428, 1.0, 0.4621, 0.4621, 0.4621, 1.0, 0.4735, 0.4735, 0.4735, 1.0, 0.6654, 0.6654, 0.6654, 1.0, 0.6514, 0.6514, 0.6514, 1.0, 0.7913, 0.7913, 0.7913, 1.0, 0.624, 0.624, 0.624, 1.0, 0.6514, 0.6514, 0.6514, 1.0, 0.003035, 0.003035, 0.003035, 1.0, 0.002428, 0.002428, 0.002428, 1.0, 0.006512, 0.006512, 0.006512, 1.0, 0.007499, 0.007499, 0.007499, 1.0, 0.05127, 0.05127, 0.05127, 1.0, 0.05448, 0.05448, 0.05448, 1.0, 0.02122, 0.02122, 0.02122, 1.0, 0.02029, 0.02029, 0.02029, 1.0, 0.4735, 0.4735, 0.4735, 1.0, 0.4621, 0.4621, 0.4621, 1.0, 0.2747, 0.2747, 0.2747, 1.0, 0.2747, 0.2747, 0.2747, 1.0, 0.4621, 0.4621, 0.4621, 1.0, 0.4564, 0.4564, 0.4564, 1.0, 0.2747, 0.2747, 0.2747, 1.0, 0.2747, 0.2747, 0.2747, 1.0, 0.2747, 0.2747, 0.2747, 1.0, 0.2747, 0.2747, 0.2747, 1.0, 0.1384, 0.1384, 0.1384, 1.0, 0.1274, 0.1274, 0.1274, 1.0, 0.1274, 0.1274, 0.1274, 1.0, 0.1384, 0.1384, 0.1384, 1.0, 0.06125, 0.06125, 0.06125, 1.0, 0.05448, 0.05448, 0.05448, 1.0, 0.1301, 0.1301, 0.1301, 1.0, 0.1274, 0.1274, 0.1274, 1.0, 0.05448, 0.05448, 0.05448, 1.0, 0.05127, 0.05127, 0.05127, 1.0, 0.006512, 0.006512, 0.006512, 1.0, 0.005605, 0.005605, 0.005605, 1.0, 0.02029, 0.02029, 0.02029, 1.0, 0.02122, 0.02122, 0.02122, 1.0, 0.007499, 0.007499, 0.007499, 1.0, 0.006512, 0.006512, 0.006512, 1.0, 0.02122, 0.02122, 0.02122, 1.0, 0.02416, 0.02416, 0.02416, 1.0, 0.05448, 0.05448, 0.05448, 1.0, 0.06125, 0.06125, 0.06125, 1.0, 0.02416, 0.02416, 0.02416, 1.0, 0.02122, 0.02122, 0.02122, 1.0, 0.6867, 0.6867, 0.6867, 1.0, 0.6939, 0.6939, 0.6939, 1.0, 0.7991, 0.7991, 0.7991, 1.0, 0.01298, 0.01298, 0.01298, 1.0, 0.01298, 0.01298, 0.01298, 1.0, 0.02956, 0.02956, 0.02956, 1.0, 0.03071, 0.03071, 0.03071, 1.0, 0.2623, 0.2623, 0.2623, 1.0, 0.2623, 0.2623, 0.2623, 1.0, 0.4125, 0.4125, 0.4125, 1.0, 0.4125, 0.4125, 0.4125, 1.0, 0.6867, 0.6867, 0.6867, 1.0, 0.6795, 0.6795, 0.6795, 1.0, 0.552, 0.552, 0.552, 1.0, 0.5647, 0.5647, 0.5647, 1.0, 0.01298, 0.01298, 0.01298, 1.0, 0.01444, 0.01444, 0.01444, 1.0, 0.01033, 0.01033, 0.01033, 1.0, 0.01033, 0.01033, 0.01033, 1.0, 0.01298, 0.01298, 0.01298, 1.0, 0.01298, 0.01298, 0.01298, 1.0, 0.5647, 0.5647, 0.5647, 1.0, 0.5647, 0.5647, 0.5647, 1.0, 0.6939, 0.6939, 0.6939, 1.0, 0.6867, 0.6867, 0.6867, 1.0, 0.7991, 0.7991, 0.7991, 1.0, 0.6795, 0.6795, 0.6795, 1.0, 0.6867, 0.6867, 0.6867, 1.0, 0.01444, 0.01444, 0.01444, 1.0, 0.01298, 0.01298, 0.01298, 1.0, 0.03071, 0.03071, 0.03071, 1.0, 0.0319, 0.0319, 0.0319, 1.0, 0.1441, 0.1441, 0.1441, 1.0, 0.147, 0.147, 0.147, 1.0, 0.07227, 0.07227, 0.07227, 1.0, 0.07227, 0.07227, 0.07227, 1.0, 0.5647, 0.5647, 0.5647, 1.0, 0.5647, 0.5647, 0.5647, 1.0, 0.4125, 0.4125, 0.4125, 1.0, 0.4125, 0.4125, 0.4125, 1.0, 0.5647, 0.5647, 0.5647, 1.0, 0.552, 0.552, 0.552, 1.0, 0.4072, 0.4072, 0.4072, 1.0, 0.4125, 0.4125, 0.4125, 1.0, 0.4125, 0.4125, 0.4125, 1.0, 0.4072, 0.4072, 0.4072, 1.0, 0.2623, 0.2623, 0.2623, 1.0, 0.2623, 0.2623, 0.2623, 1.0, 0.2623, 0.2623, 0.2623, 1.0, 0.2623, 0.2623, 0.2623, 1.0, 0.15, 0.15, 0.15, 1.0, 0.147, 0.147, 0.147, 1.0, 0.2623, 0.2623, 0.2623, 1.0, 0.2623, 0.2623, 0.2623, 1.0, 0.147, 0.147, 0.147, 1.0, 0.1441, 0.1441, 0.1441, 1.0, 0.03071, 0.03071, 0.03071, 1.0, 0.02956, 0.02956, 0.02956, 1.0, 0.07227, 0.07227, 0.07227, 1.0, 0.07227, 0.07227, 0.07227, 1.0, 0.0319, 0.0319, 0.0319, 1.0, 0.03071, 0.03071, 0.03071, 1.0, 0.07227, 0.07227, 0.07227, 1.0, 0.07619, 0.07619, 0.07619, 1.0, 0.147, 0.147, 0.147, 1.0, 0.15, 0.15, 0.15, 1.0, 0.07619, 0.07619, 0.07619, 1.0, 0.07227, 0.07227, 0.07227, 1.0, 0.4621, 0.4621, 0.4621, 1.0, 0.4621, 0.4621, 0.4621, 1.0, 0.4969, 0.4969, 0.4969, 1.0, 0.003035, 0.003035, 0.003035, 1.0, 0.003035, 0.003035, 0.003035, 1.0, 0.006995, 0.006995, 0.006995, 1.0, 0.007499, 0.007499, 0.007499, 1.0, 0.1274, 0.1274, 0.1274, 1.0, 0.1274, 0.1274, 0.1274, 1.0, 0.2502, 0.2502, 0.2502, 1.0, 0.2502, 0.2502, 0.2502, 1.0, 0.4621, 0.4621, 0.4621, 1.0, 0.4452, 0.4452, 0.4452, 1.0, 0.3712, 0.3712, 0.3712, 1.0, 0.3712, 0.3712, 0.3712, 1.0, 0.003035, 0.003035, 0.003035, 1.0, 0.003677, 0.003677, 0.003677, 1.0, 0.002428, 0.002428, 0.002428, 1.0, 0.002428, 0.002428, 0.002428, 1.0, 0.003035, 0.003035, 0.003035, 1.0, 0.003035, 0.003035, 0.003035, 1.0, 0.3712, 0.3712, 0.3712, 1.0, 0.3712, 0.3712, 0.3712, 1.0, 0.4621, 0.4621, 0.4621, 1.0, 0.4621, 0.4621, 0.4621, 1.0, 0.4969, 0.4969, 0.4969, 1.0, 0.4452, 0.4452, 0.4452, 1.0, 0.4621, 0.4621, 0.4621, 1.0, 0.003677, 0.003677, 0.003677, 1.0, 0.003035, 0.003035, 0.003035, 1.0, 0.007499, 0.007499, 0.007499, 1.0, 0.008023, 0.008023, 0.008023, 1.0, 0.05448, 0.05448, 0.05448, 1.0, 0.05781, 0.05781, 0.05781, 1.0, 0.02217, 0.02217, 0.02217, 1.0, 0.02315, 0.02315, 0.02315, 1.0, 0.3712, 0.3712, 0.3712, 1.0, 0.3712, 0.3712, 0.3712, 1.0, 0.2502, 0.2502, 0.2502, 1.0, 0.2502, 0.2502, 0.2502, 1.0, 0.3712, 0.3712, 0.3712, 1.0, 0.3712, 0.3712, 0.3712, 1.0, 0.2462, 0.2462, 0.2462, 1.0, 0.2502, 0.2502, 0.2502, 1.0, 0.2502, 0.2502, 0.2502, 1.0, 0.2462, 0.2462, 0.2462, 1.0, 0.1356, 0.1356, 0.1356, 1.0, 0.1274, 0.1274, 0.1274, 1.0, 0.1274, 0.1274, 0.1274, 1.0, 0.1356, 0.1356, 0.1356, 1.0, 0.06125, 0.06125, 0.06125, 1.0, 0.05781, 0.05781, 0.05781, 1.0, 0.1274, 0.1274, 0.1274, 1.0, 0.1274, 0.1274, 0.1274, 1.0, 0.05781, 0.05781, 0.05781, 1.0, 0.05448, 0.05448, 0.05448, 1.0, 0.007499, 0.007499, 0.007499, 1.0, 0.006995, 0.006995, 0.006995, 1.0, 0.02315, 0.02315, 0.02315, 1.0, 0.02217, 0.02217, 0.02217, 1.0, 0.008023, 0.008023, 0.008023, 1.0, 0.007499, 0.007499, 0.007499, 1.0, 0.02217, 0.02217, 0.02217, 1.0, 0.02519, 0.02519, 0.02519, 1.0, 0.05781, 0.05781, 0.05781, 1.0, 0.06125, 0.06125, 0.06125, 1.0, 0.02519, 0.02519, 0.02519, 1.0, 0.02217, 0.02217, 0.02217, 1.0, 0.6105, 0.6105, 0.6105, 1.0, 0.8388, 0.8388, 0.8388, 1.0, 0.6038, 0.6038, 0.6038, 1.0, 0.001821, 0.001821, 0.001821, 1.0, 0.004391, 0.004391, 0.004391, 1.0, 0.004391, 0.004391, 0.004391, 1.0, 0.002428, 0.002428, 0.002428, 1.0, 0.08438, 0.08438, 0.08438, 1.0, 0.1946, 0.1946, 0.1946, 1.0, 0.1878, 0.1878, 0.1878, 1.0, 0.08438, 0.08438, 0.08438, 1.0, 0.6105, 0.6105, 0.6105, 1.0, 0.3813, 0.3813, 0.3813, 1.0, 0.3813, 0.3813, 0.3813, 1.0, 0.5972, 0.5972, 0.5972, 1.0, 0.001821, 0.001821, 0.001821, 1.0, 0.001214, 0.001214, 0.001214, 1.0, 0.002125, 0.002125, 0.002125, 1.0, 0.001214, 0.001214, 0.001214, 1.0, 0.001821, 0.001821, 0.001821, 1.0, 0.002428, 0.002428, 0.002428, 1.0, 0.3813, 0.3813, 0.3813, 1.0, 0.6105, 0.6105, 0.6105, 1.0, 0.6038, 0.6038, 0.6038, 1.0, 0.3813, 0.3813, 0.3813, 1.0, 0.8388, 0.8388, 0.8388, 1.0, 0.6105, 0.6105, 0.6105, 1.0, 0.5972, 0.5972, 0.5972, 1.0, 0.002125, 0.002125, 0.002125, 1.0, 0.004777, 0.004777, 0.004777, 1.0, 0.004391, 0.004391, 0.004391, 1.0, 0.001821, 0.001821, 0.001821, 1.0, 0.03434, 0.03434, 0.03434, 1.0, 0.01229, 0.01229, 0.01229, 1.0, 0.01298, 0.01298, 0.01298, 1.0, 0.03689, 0.03689, 0.03689, 1.0, 0.3813, 0.3813, 0.3813, 1.0, 0.1878, 0.1878, 0.1878, 1.0, 0.1946, 0.1946, 0.1946, 1.0, 0.3813, 0.3813, 0.3813, 1.0, 0.3813, 0.3813, 0.3813, 1.0, 0.1946, 0.1946, 0.1946, 1.0, 0.2016, 0.2016, 0.2016, 1.0, 0.3813, 0.3813, 0.3813, 1.0, 0.1946, 0.1946, 0.1946, 1.0, 0.08438, 0.08438, 0.08438, 1.0, 0.09531, 0.09531, 0.09531, 1.0, 0.2016, 0.2016, 0.2016, 1.0, 0.08438, 0.08438, 0.08438, 1.0, 0.03689, 0.03689, 0.03689, 1.0, 0.03955, 0.03955, 0.03955, 1.0, 0.09531, 0.09531, 0.09531, 1.0, 0.08438, 0.08438, 0.08438, 1.0, 0.03434, 0.03434, 0.03434, 1.0, 0.03689, 0.03689, 0.03689, 1.0, 0.08438, 0.08438, 0.08438, 1.0, 0.004391, 0.004391, 0.004391, 1.0, 0.01298, 0.01298, 0.01298, 1.0, 0.01229, 0.01229, 0.01229, 1.0, 0.004391, 0.004391, 0.004391, 1.0, 0.004777, 0.004777, 0.004777, 1.0, 0.01521, 0.01521, 0.01521, 1.0, 0.01298, 0.01298, 0.01298, 1.0, 0.004391, 0.004391, 0.004391, 1.0, 0.03689, 0.03689, 0.03689, 1.0, 0.01298, 0.01298, 0.01298, 1.0, 0.01521, 0.01521, 0.01521, 1.0, 0.03955, 0.03955, 0.03955, 1.0])
me_plane_001.materials.append(mat_leaves)
me_plane_001.update()
me_plane_001.normals_split_custom_set([tuple(v) for v in zip(*[iter([0.01206, 0.07913, 0.9968, -0.3101, 0.4783, 0.8216, -0.1001, 0.001278, 0.995, 0.7303, 0.545, 0.4119, 0.3773, 0.888, 0.2629, 0.4068, 0.8512, 0.3315, 0.7532, 0.4622, 0.4681, 0.4831, 0.2975, 0.8235, 0.1362, 0.6998, 0.7012, -0.01023, 0.6186, 0.7856, 0.3313, 0.2209, 0.9173, 0.01206, 0.07913, 0.9968, 0.2921, -0.3652, 0.8839, 0.4571, -0.2986, 0.8378, 0.1908, 0.1596, 0.9686, 0.7303, 0.545, 0.4119, 0.8935, 0.07107, 0.4434, 0.5718, 0.7549, 0.3213, 0.5718, 0.7549, 0.3213, 0.3773, 0.888, 0.2629, 0.7303, 0.545, 0.4119, 0.1908, 0.1596, 0.9686, -0.1534, 0.559, 0.8148, -0.3101, 0.4783, 0.8216, 0.01206, 0.07913, 0.9968, -0.1001, 0.001278, 0.995, 0.2921, -0.3652, 0.8839, 0.01206, 0.07913, 0.9968, 0.8935, 0.07107, 0.4434, 0.7303, 0.545, 0.4119, 0.7532, 0.4622, 0.4681, 0.8811, -0.06336, 0.4687, 0.279, 0.7681, 0.5764, 0.6298, 0.3649, 0.6857, 0.7204, 0.4109, 0.5587, 0.368, 0.8074, 0.4611, -0.1534, 0.559, 0.8148, 0.1908, 0.1596, 0.9686, 0.3313, 0.2209, 0.9173, -0.01023, 0.6186, 0.7856, 0.1908, 0.1596, 0.9686, 0.4571, -0.2986, 0.8378, 0.5686, -0.2512, 0.7833, 0.3313, 0.2209, 0.9173, 0.3313, 0.2209, 0.9173, 0.5686, -0.2512, 0.7833, 0.6781, -0.2089, 0.7047, 0.4831, 0.2975, 0.8235, 0.4831, 0.2975, 0.8235, 0.6781, -0.2089, 0.7047, 0.7817, -0.1566, 0.6036, 0.6298, 0.3649, 0.6857, 0.1362, 0.6998, 0.7012, 0.4831, 0.2975, 0.8235, 0.6298, 0.3649, 0.6857, 0.279, 0.7681, 0.5764, 0.7532, 0.4622, 0.4681, 0.4068, 0.8512, 0.3315, 0.368, 0.8074, 0.4611, 0.7204, 0.4109, 0.5587, 0.8811, -0.06336, 0.4687, 0.7532, 0.4622, 0.4681, 0.7204, 0.4109, 0.5587, 0.8533, -0.1112, 0.5094, 0.6298, 0.3649, 0.6857, 0.7817, -0.1566, 0.6036, 0.8533, -0.1112, 0.5094, 0.7204, 0.4109, 0.5587, -0.02413, 0.2756, 0.961, 0.4341, 0.2735, 0.8583, -0.02115, 0.4013, 0.9157, -0.09536, -0.7528, 0.6513, 0.3741, -0.6935, 0.6158, 0.3737, -0.6339, 0.6772, -0.103, -0.6689, 0.7362, -0.09658, -0.3165, 0.9437, 0.3775, -0.2821, 0.882, 0.3832, -0.07846, 0.9203, -0.08175, -0.1105, 0.9905, -0.02413, 0.2756, 0.961, -0.4758, 0.2426, 0.8454, -0.5082, 0.05704, 0.8593, -0.05501, 0.08177, 0.9951, -0.09536, -0.7528, 0.6513, -0.5494, -0.6112, 0.5697, -0.1063, -0.7963, 0.5954, -0.1063, -0.7963, 0.5954, 0.3741, -0.6935, 0.6158, -0.09536, -0.7528, 0.6513, -0.05501, 0.08177, 0.9951, 0.4109, 0.1016, 0.906, 0.4341, 0.2735, 0.8583, -0.02413, 0.2756, 0.961, -0.02115, 0.4013, 0.9157, -0.4758, 0.2426, 0.8454, -0.02413, 0.2756, 0.961, -0.5494, -0.6112, 0.5697, -0.09536, -0.7528, 0.6513, -0.103, -0.6689, 0.7362, -0.5579, -0.5543, 0.6176, 0.3738, -0.4428, 0.815, -0.1048, -0.4761, 0.8731, -0.1061, -0.5757, 0.8107, 0.3722, -0.5412, 0.754, 0.4109, 0.1016, 0.906, -0.05501, 0.08177, 0.9951, -0.08175, -0.1105, 0.9905, 0.3832, -0.07846, 0.9203, -0.05501, 0.08177, 0.9951, -0.5082, 0.05704, 0.8593, -0.5307, -0.1074, 0.8407, -0.08175, -0.1105, 0.9905, -0.08175, -0.1105, 0.9905, -0.5307, -0.1074, 0.8407, -0.5528, -0.2715, 0.7878, -0.09658, -0.3165, 0.9437, -0.09658, -0.3165, 0.9437, -0.5528, -0.2715, 0.7878, -0.5619, -0.3992, 0.7245, -0.1048, -0.4761, 0.8731, 0.3775, -0.2821, 0.882, -0.09658, -0.3165, 0.9437, -0.1048, -0.4761, 0.8731, 0.3738, -0.4428, 0.815, -0.103, -0.6689, 0.7362, 0.3737, -0.6339, 0.6772, 0.3722, -0.5412, 0.754, -0.1061, -0.5757, 0.8107, -0.5579, -0.5543, 0.6176, -0.103, -0.6689, 0.7362, -0.1061, -0.5757, 0.8107, -0.5625, -0.4803, 0.673, -0.1048, -0.4761, 0.8731, -0.5619, -0.3992, 0.7245, -0.5625, -0.4803, 0.673, -0.1061, -0.5757, 0.8107, 0.1964, -0.1572, 0.9678, 0.2672, -0.5778, 0.7712, 0.3244, -0.1346, 0.9363, -0.7334, -0.1453, 0.6641, -0.6281, -0.5763, 0.5229, -0.5748, -0.5822, 0.575, -0.6634, -0.1455, 0.734, -0.3101, -0.1563, 0.9378, -0.2207, -0.5936, 0.7739, -0.06963, -0.5855, 0.8077, -0.1644, -0.1568, 0.9738, 0.1964, -0.1572, 0.9678, 0.1084, 0.3013, 0.9473, -0.08016, 0.3073, 0.9482, -0.00202, -0.1594, 0.9872, -0.7334, -0.1453, 0.6641, -0.6581, 0.3232, 0.6801, -0.7654, -0.1275, 0.6309, -0.7654, -0.1275, 0.6309, -0.6281, -0.5763, 0.5229, -0.7334, -0.1453, 0.6641, -0.00202, -0.1594, 0.9872, 0.0901, -0.5887, 0.8033, 0.2672, -0.5778, 0.7712, 0.1964, -0.1572, 0.9678, 0.3244, -0.1346, 0.9363, 0.1084, 0.3013, 0.9473, 0.1964, -0.1572, 0.9678, -0.6581, 0.3232, 0.6801, -0.7334, -0.1453, 0.6641, -0.6634, -0.1455, 0.734, -0.6117, 0.3269, 0.7204, -0.3494, -0.5972, 0.722, -0.4327, -0.1514, 0.8888, -0.549, -0.147, 0.8228, -0.464, -0.5922, 0.6588, 0.0901, -0.5887, 0.8033, -0.00202, -0.1594, 0.9872, -0.1644, -0.1568, 0.9738, -0.06963, -0.5855, 0.8077, -0.00202, -0.1594, 0.9872, -0.08016, 0.3073, 0.9482, -0.2161, 0.3122, 0.9251, -0.1644, -0.1568, 0.9738, -0.1644, -0.1568, 0.9738, -0.2161, 0.3122, 0.9251, -0.323, 0.3251, 0.8888, -0.3101, -0.1563, 0.9378, -0.3101, -0.1563, 0.9378, -0.323, 0.3251, 0.8888, -0.415, 0.3337, 0.8464, -0.4327, -0.1514, 0.8888, -0.2207, -0.5936, 0.7739, -0.3101, -0.1563, 0.9378, -0.4327, -0.1514, 0.8888, -0.3494, -0.5972, 0.722, -0.6634, -0.1455, 0.734, -0.5748, -0.5822, 0.575, -0.464, -0.5922, 0.6588, -0.549, -0.147, 0.8228, -0.6117, 0.3269, 0.7204, -0.6634, -0.1455, 0.734, -0.549, -0.147, 0.8228, -0.5166, 0.3328, 0.7889, -0.4327, -0.1514, 0.8888, -0.415, 0.3337, 0.8464, -0.5166, 0.3328, 0.7889, -0.549, -0.147, 0.8228, 0.04827, -0.2368, 0.9704, -0.4113, -0.2539, 0.8754, 0.04881, -0.3643, 0.93, 0.09985, 0.7244, 0.6821, -0.4439, 0.6487, 0.6182, -0.4117, 0.6129, 0.6744, 0.1023, 0.6806, 0.7255, 0.09796, 0.268, 0.9584, -0.3724, 0.2322, 0.8986, -0.3734, 0.07927, 0.9243, 0.08978, 0.1212, 0.9886, 0.04827, -0.2368, 0.9704, 0.4967, -0.1935, 0.846, 0.5234, -0.00689, 0.852, 0.07246, -0.04066, 0.9965, 0.09985, 0.7244, 0.6821, 0.6241, 0.5679, 0.5366, 0.1352, 0.7321, 0.6677, 0.1352, 0.7321, 0.6677, -0.4439, 0.6487, 0.6182, 0.09985, 0.7244, 0.6821, 0.07246, -0.04066, 0.9965, -0.3951, -0.07882, 0.9153, -0.4113, -0.2539, 0.8754, 0.04827, -0.2368, 0.9704, 0.04881, -0.3643, 0.93, 0.4967, -0.1935, 0.846, 0.04827, -0.2368, 0.9704, 0.6241, 0.5679, 0.5366, 0.09985, 0.7244, 0.6821, 0.1023, 0.6806, 0.7255, 0.5944, 0.5628, 0.5744, -0.3751, 0.368, 0.8508, 0.1058, 0.4027, 0.9092, 0.1084, 0.5528, 0.8263, -0.384, 0.4967, 0.7784, -0.3951, -0.07882, 0.9153, 0.07246, -0.04066, 0.9965, 0.08978, 0.1212, 0.9886, -0.3734, 0.07927, 0.9243, 0.07246, -0.04066, 0.9965, 0.5234, -0.00689, 0.852, 0.5379, 0.129, 0.8331, 0.08978, 0.1212, 0.9886, 0.08978, 0.1212, 0.9886, 0.5379, 0.129, 0.8331, 0.5538, 0.2361, 0.7985, 0.09796, 0.268, 0.9584, 0.09796, 0.268, 0.9584, 0.5538, 0.2361, 0.7985, 0.5642, 0.3403, 0.7523, 0.1058, 0.4027, 0.9092, -0.3724, 0.2322, 0.8986, 0.09796, 0.268, 0.9584, 0.1058, 0.4027, 0.9092, -0.3751, 0.368, 0.8508, 0.1023, 0.6806, 0.7255, -0.4117, 0.6129, 0.6744, -0.384, 0.4967, 0.7784, 0.1084, 0.5528, 0.8263, 0.5944, 0.5628, 0.5744, 0.1023, 0.6806, 0.7255, 0.1084, 0.5528, 0.8263, 0.5727, 0.469, 0.6724, 0.1058, 0.4027, 0.9092, 0.5642, 0.3403, 0.7523, 0.5727, 0.469, 0.6724, 0.1084, 0.5528, 0.8263, -0.2046, -0.0288, 0.9784, -0.2442, 0.4266, 0.8708, -0.3331, -0.0359, 0.9422, 0.7282, -0.04155, 0.6841, 0.6537, 0.4152, 0.6327, 0.6, 0.4139, 0.6846, 0.657, -0.05081, 0.7521, 0.3013, -0.05767, 0.9518, 0.2436, 0.4088, 0.8795, 0.09163, 0.4041, 0.9101, 0.1553, -0.05473, 0.9863, -0.2046, -0.0288, 0.9784, -0.146, -0.4786, 0.8658, 0.04172, -0.4973, 0.8666, -0.006844, -0.04396, 0.999, 0.7282, -0.04155, 0.6841, 0.6225, -0.4974, 0.6042, 0.7596, -0.05438, 0.6481, 0.7596, -0.05438, 0.6481, 0.6537, 0.4152, 0.6327, 0.7282, -0.04155, 0.6841, -0.006844, -0.04396, 0.999, -0.06744, 0.4189, 0.9055, -0.2442, 0.4266, 0.8708, -0.2046, -0.0288, 0.9784, -0.3331, -0.0359, 0.9422, -0.146, -0.4786, 0.8658, -0.2046, -0.0288, 0.9784, 0.6225, -0.4974, 0.6042, 0.7282, -0.04155, 0.6841, 0.657, -0.05081, 0.7521, 0.5752, -0.5061, 0.6426, 0.3732, 0.414, 0.8302, 0.4242, -0.06078, 0.9035, 0.5413, -0.05956, 0.8387, 0.4884, 0.4143, 0.768, -0.06744, 0.4189, 0.9055, -0.006844, -0.04396, 0.999, 0.1553, -0.05473, 0.9863, 0.09163, 0.4041, 0.9101, -0.006844, -0.04396, 0.999, 0.04172, -0.4973, 0.8666, 0.1775, -0.5066, 0.8437, 0.1553, -0.05473, 0.9863, 0.1553, -0.05473, 0.9863, 0.1775, -0.5066, 0.8437, 0.284, -0.519, 0.8062, 0.3013, -0.05767, 0.9518, 0.3013, -0.05767, 0.9518, 0.284, -0.519, 0.8062, 0.3761, -0.525, 0.7635, 0.4242, -0.06078, 0.9035, 0.2436, 0.4088, 0.8795, 0.3013, -0.05767, 0.9518, 0.4242, -0.06078, 0.9035, 0.3732, 0.414, 0.8302, 0.657, -0.05081, 0.7521, 0.6, 0.4139, 0.6846, 0.4884, 0.4143, 0.768, 0.5413, -0.05956, 0.8387, 0.5752, -0.5061, 0.6426, 0.657, -0.05081, 0.7521, 0.5413, -0.05956, 0.8387, 0.4786, -0.5194, 0.708, 0.4242, -0.06078, 0.9035, 0.3761, -0.525, 0.7635, 0.4786, -0.5194, 0.708, 0.5413, -0.05956, 0.8387, -0.1027, -0.191, 0.9762, 0.2704, -0.4479, 0.8522, -0.01353, -0.09328, 0.9955, -0.7359, -0.6123, 0.289, -0.4213, -0.8281, 0.3697, -0.3219, -0.8203, 0.4728, -0.6737, -0.5796, 0.4584, -0.4807, -0.4967, 0.7227, -0.0874, -0.7596, 0.6444, 0.011, -0.6664, 0.7455, -0.3767, -0.4127, 0.8293, -0.1027, -0.191, 0.9762, -0.4352, 0.1264, 0.8914, -0.5751, 0.02116, 0.8178, -0.2515, -0.3119, 0.9162, -0.7359, -0.6123, 0.289, -0.9219, -0.2886, 0.2585, -0.7654, -0.6287, 0.1374, -0.7654, -0.6287, 0.1374, -0.4213, -0.8281, 0.3697, -0.7359, -0.6123, 0.289, -0.2515, -0.3119, 0.9162, 0.1378, -0.5656, 0.8131, 0.2704, -0.4479, 0.8522, -0.1027, -0.191, 0.9762, -0.01353, -0.09328, 0.9955, -0.4352, 0.1264, 0.8914, -0.1027, -0.191, 0.9762, -0.9219, -0.2886, 0.2585, -0.7359, -0.6123, 0.289, -0.6737, -0.5796, 0.4584, -0.9033, -0.233, 0.3601, -0.1386, -0.7954, 0.59, -0.55, -0.5331, 0.6429, -0.6081, -0.5506, 0.5718, -0.2015, -0.8022, 0.5621, 0.1378, -0.5656, 0.8131, -0.2515, -0.3119, 0.9162, -0.3767, -0.4127, 0.8293, 0.011, -0.6664, 0.7455, -0.2515, -0.3119, 0.9162, -0.5751, 0.02116, 0.8178, -0.6756, -0.05572, 0.7352, -0.3767, -0.4127, 0.8293, -0.3767, -0.4127, 0.8293, -0.6756, -0.05572, 0.7352, -0.7555, -0.1066, 0.6464, -0.4807, -0.4967, 0.7227, -0.4807, -0.4967, 0.7227, -0.7555, -0.1066, 0.6464, -0.8213, -0.1447, 0.5518, -0.55, -0.5331, 0.6429, -0.0874, -0.7596, 0.6444, -0.4807, -0.4967, 0.7227, -0.55, -0.5331, 0.6429, -0.1386, -0.7954, 0.59, -0.6737, -0.5796, 0.4584, -0.3219, -0.8203, 0.4728, -0.2015, -0.8022, 0.5621, -0.6081, -0.5506, 0.5718, -0.9033, -0.233, 0.3601, -0.6737, -0.5796, 0.4584, -0.6081, -0.5506, 0.5718, -0.8702, -0.1798, 0.4588, -0.55, -0.5331, 0.6429, -0.8213, -0.1447, 0.5518, -0.8702, -0.1798, 0.4588, -0.6081, -0.5506, 0.5718, -0.1444, -0.1761, 0.9737, -0.4531, -0.4607, 0.7632, -0.05906, -0.278, 0.9588, -0.5721, 0.6785, 0.4609, -0.8656, 0.3588, 0.3493, -0.8493, 0.27, 0.4536, -0.5361, 0.584, 0.6095, -0.4327, 0.3395, 0.8352, -0.7436, 0.02166, 0.6683, -0.6697, -0.1137, 0.7339, -0.3651, 0.2048, 0.9082, -0.1444, -0.1761, 0.9737, 0.2121, 0.1261, 0.9691, 0.1138, 0.3142, 0.9425, -0.2646, 0.02233, 0.9641, -0.5721, 0.6785, 0.4609, -0.1421, 0.8366, 0.5291, -0.6313, 0.7309, 0.2592, -0.6313, 0.7309, 0.2592, -0.8656, 0.3588, 0.3493, -0.5721, 0.6785, 0.4609, -0.2646, 0.02233, 0.9641, -0.5712, -0.2903, 0.7677, -0.4531, -0.4607, 0.7632, -0.1444, -0.1761, 0.9737, -0.05906, -0.278, 0.9588, 0.2121, 0.1261, 0.9691, -0.1444, -0.1761, 0.9737, -0.1421, 0.8366, 0.5291, -0.5721, 0.6785, 0.4609, -0.5361, 0.584, 0.6095, -0.1007, 0.7683, 0.6322, -0.7915, 0.1197, 0.5993, -0.4735, 0.433, 0.767, -0.5076, 0.5133, 0.692, -0.8224, 0.196, 0.534, -0.5712, -0.2903, 0.7677, -0.2646, 0.02233, 0.9641, -0.3651, 0.2048, 0.9082, -0.6697, -0.1137, 0.7339, -0.2646, 0.02233, 0.9641, 0.1138, 0.3142, 0.9425, 0.03433, 0.4641, 0.8851, -0.3651, 0.2048, 0.9082, -0.3651, 0.2048, 0.9082, 0.03433, 0.4641, 0.8851, -0.01196, 0.5703, 0.8214, -0.4327, 0.3395, 0.8352, -0.4327, 0.3395, 0.8352, -0.01196, 0.5703, 0.8214, -0.04326, 0.6444, 0.7635, -0.4735, 0.433, 0.767, -0.7436, 0.02166, 0.6683, -0.4327, 0.3395, 0.8352, -0.4735, 0.433, 0.767, -0.7915, 0.1197, 0.5993, -0.5361, 0.584, 0.6095, -0.8493, 0.27, 0.4536, -0.8224, 0.196, 0.534, -0.5076, 0.5133, 0.692, -0.1007, 0.7683, 0.6322, -0.5361, 0.584, 0.6095, -0.5076, 0.5133, 0.692, -0.07395, 0.7068, 0.7035, -0.4735, 0.433, 0.767, -0.04326, 0.6444, 0.7635, -0.07395, 0.7068, 0.7035, -0.5076, 0.5133, 0.692, -0.06482, 0.002831, 0.9979, -0.143, -0.5119, 0.8471, 0.06825, -0.02765, 0.9973, -0.8615, 0.3075, 0.4042, -0.9024, -0.297, 0.3121, -0.8987, -0.2541, 0.3575, -0.8516, 0.3065, 0.4252, -0.6533, 0.2274, 0.7221, -0.7069, -0.3095, 0.636, -0.5442, -0.3709, 0.7525, -0.4998, 0.1681, 0.8497, -0.06482, 0.002831, 0.9979, 0.07467, 0.5032, 0.8609, -0.1061, 0.5877, 0.8021, -0.2783, 0.08737, 0.9565, -0.8615, 0.3075, 0.4042, -0.4883, 0.8058, 0.335, -0.843, 0.3226, 0.4305, -0.843, 0.3226, 0.4305, -0.9024, -0.297, 0.3121, -0.8615, 0.3075, 0.4042, -0.2783, 0.08737, 0.9565, -0.3349, -0.4485, 0.8287, -0.143, -0.5119, 0.8471, -0.06482, 0.002831, 0.9979, 0.06825, -0.02765, 0.9973, 0.07467, 0.5032, 0.8609, -0.06482, 0.002831, 0.9979, -0.4883, 0.8058, 0.335, -0.8615, 0.3075, 0.4042, -0.8516, 0.3065, 0.4252, -0.5251, 0.7737, 0.3545, -0.7874, -0.2698, 0.5543, -0.7269, 0.2625, 0.6346, -0.7921, 0.288, 0.5381, -0.8438, -0.2498, 0.475, -0.3349, -0.4485, 0.8287, -0.2783, 0.08737, 0.9565, -0.4998, 0.1681, 0.8497, -0.5442, -0.3709, 0.7525, -0.2783, 0.08737, 0.9565, -0.1061, 0.5877, 0.8021, -0.2696, 0.6526, 0.7081, -0.4998, 0.1681, 0.8497, -0.4998, 0.1681, 0.8497, -0.2696, 0.6526, 0.7081, -0.3858, 0.6959, 0.6056, -0.6533, 0.2274, 0.7221, -0.6533, 0.2274, 0.7221, -0.3858, 0.6959, 0.6056, -0.4479, 0.7175, 0.5334, -0.7269, 0.2625, 0.6346, -0.7069, -0.3095, 0.636, -0.6533, 0.2274, 0.7221, -0.7269, 0.2625, 0.6346, -0.7874, -0.2698, 0.5543, -0.8516, 0.3065, 0.4252, -0.8987, -0.2541, 0.3575, -0.8438, -0.2498, 0.475, -0.7921, 0.288, 0.5381, -0.5251, 0.7737, 0.3545, -0.8516, 0.3065, 0.4252, -0.7921, 0.288, 0.5381, -0.4993, 0.7392, 0.452, -0.7269, 0.2625, 0.6346, -0.4479, 0.7175, 0.5334, -0.4993, 0.7392, 0.452, -0.7921, 0.288, 0.5381, -0.03465, -0.03533, 0.9988, -0.1259, 0.06204, 0.9901, -0.3861, -0.3172, 0.8662, 0.6899, -0.5511, 0.4693, 0.7026, -0.5076, 0.4988, 0.04955, -0.9007, 0.4317, -0.01934, -0.9094, 0.4156, 0.446, -0.4318, 0.784, 0.3012, -0.3077, 0.9026, -0.08905, -0.5785, 0.8108, 0.03507, -0.7064, 0.707, -0.03465, -0.03533, 0.9988, 0.1376, -0.1744, 0.975, 0.4706, 0.1537, 0.8689, 0.3056, 0.2732, 0.9121, 0.6899, -0.5511, 0.4693, 0.7031, -0.5517, 0.4486, 0.9625, 0.1551, 0.2227, 0.7031, -0.5517, 0.4486, 0.6899, -0.5511, 0.4693, -0.01934, -0.9094, 0.4156, 0.1376, -0.1744, 0.975, -0.03465, -0.03533, 0.9988, -0.3861, -0.3172, 0.8662, -0.2399, -0.4489, 0.8607, -0.1259, 0.06204, 0.9901, -0.03465, -0.03533, 0.9988, 0.3056, 0.2732, 0.9121, 0.9625, 0.1551, 0.2227, 0.9491, 0.1384, 0.2828, 0.7026, -0.5076, 0.4988, 0.6899, -0.5511, 0.4693, 0.1222, -0.8111, 0.572, 0.123, -0.8709, 0.4758, 0.6634, -0.5046, 0.5526, 0.5887, -0.4835, 0.6478, -0.2399, -0.4489, 0.8607, -0.08905, -0.5785, 0.8108, 0.3012, -0.3077, 0.9026, 0.1376, -0.1744, 0.975, 0.1376, -0.1744, 0.975, 0.3012, -0.3077, 0.9026, 0.6062, 0.05627, 0.7933, 0.4706, 0.1537, 0.8689, 0.3012, -0.3077, 0.9026, 0.446, -0.4318, 0.784, 0.7291, 0.0006444, 0.6844, 0.6062, 0.05627, 0.7933, 0.446, -0.4318, 0.784, 0.5887, -0.4835, 0.6478, 0.8491, 0.002863, 0.5282, 0.7291, 0.0006444, 0.6844, 0.03507, -0.7064, 0.707, 0.1222, -0.8111, 0.572, 0.5887, -0.4835, 0.6478, 0.446, -0.4318, 0.784, 0.7026, -0.5076, 0.4988, 0.6634, -0.5046, 0.5526, 0.123, -0.8709, 0.4758, 0.04955, -0.9007, 0.4317, 0.9491, 0.1384, 0.2828, 0.9181, 0.07794, 0.3887, 0.6634, -0.5046, 0.5526, 0.7026, -0.5076, 0.4988, 0.5887, -0.4835, 0.6478, 0.6634, -0.5046, 0.5526, 0.9181, 0.07794, 0.3887, 0.8491, 0.002863, 0.5282])] * 3)])

# ---- objects
ob_fern_1 = bpy.data.objects.new('Fern_1', me_plane_001)
ob_fern_1_1 = bpy.data.objects.new('fern_1', None)

# ---- transforms, parenting, visibility, modifiers, constraints
ob_fern_1.parent = ob_fern_1_1
ob_fern_1.location = (0.0, 0.0, 0.0)
ob_fern_1.rotation_euler = (-1.629e-07, 0.0, 0.0)
ob_fern_1.color = (0.8, 0.8, 0.8, 1.0)
ob_fern_1_1.location = (0.0, 0.0, 0.0)
ob_fern_1_1.empty_display_size = 0.5

# ---- collection membership
scene.collection.objects.link(ob_fern_1)
scene.collection.objects.link(ob_fern_1_1)

# ---- scene / render settings (as saved in the file)
scene.frame_start = 1; scene.frame_end = 250; scene.frame_set(1)
scene.render.engine = 'BLENDER_EEVEE_NEXT'
scene.render.bake_bias = 0.0
scene.render.bake_samples = 0
scene.cycles.sampling_pattern = 'TABULATED_SOBOL'
scene.eevee.use_volume_custom_range = False
bpy.context.view_layer.update()

# ---- added for rendering (the .blend has no active camera and no usable light): camera, sun + grey world if the file has none
cam_auto = bpy.data.cameras.new('AutoCamera')
cam_auto.lens = 50.0
cam_auto.sensor_width = 36.0
cam_auto.clip_end = 1000.0
ob_auto_camera = bpy.data.objects.new('AutoCamera', cam_auto)
scene.collection.objects.link(ob_auto_camera)
ob_auto_camera.location = (11.8465, -14.2445, 10.4916)
ob_auto_camera.rotation_euler = (1.09748, -7.21219e-08, 0.694738)
scene.camera = ob_auto_camera
light_auto_sun = bpy.data.lights.new('AutoSun', 'SUN')
light_auto_sun.energy = 3.0
light_auto_sun.angle = 0.0523599
ob_auto_sun = bpy.data.objects.new('AutoSun', light_auto_sun)
scene.collection.objects.link(ob_auto_sun)
ob_auto_sun.rotation_euler = (0.872665, 0.174533, 0.523599)
if scene.world is None:
    world_auto = bpy.data.worlds.new('AutoWorld')
    world_auto.color = (0.3, 0.3, 0.3)
    scene.world = world_auto
bpy.context.view_layer.update()
